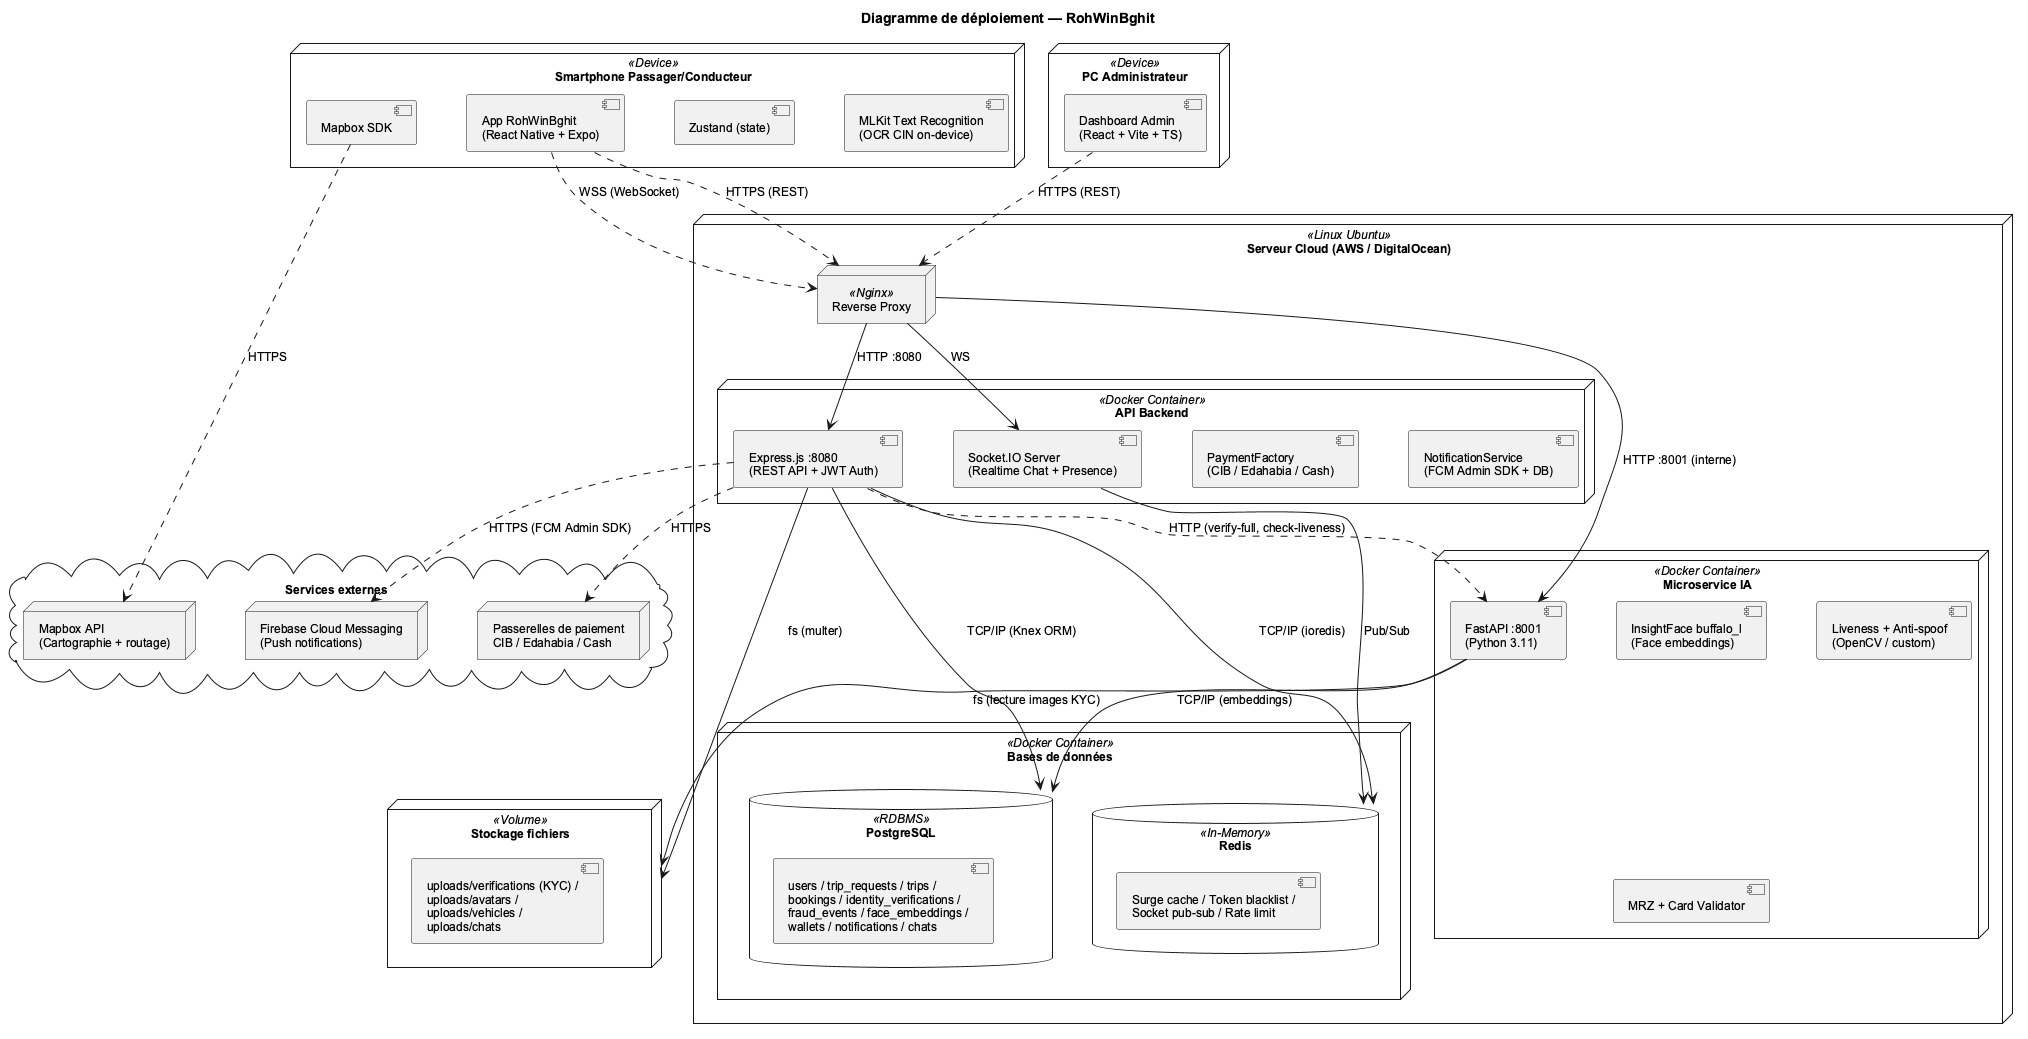

The diagram above was rendered by PlantUML. Its source (embedded in the PNG):
@startuml 03-deployment
skinparam style strictuml
skinparam DefaultFontName Arial
skinparam DefaultFontSize 12
skinparam monochrome true
skinparam nodesep 50
skinparam ranksep 50
title Diagramme de déploiement — RohWinBghit

' ===== CLIENTS =====
node "Smartphone Passager/Conducteur" <<Device>> as Mobile {
  component "App RohWinBghit\n(React Native + Expo)" as AppMobile
  component "Mapbox SDK" as MapboxSDK
  component "Zustand (state)" as State
  component "MLKit Text Recognition\n(OCR CIN on-device)" as MLKit
}

node "PC Administrateur" <<Device>> as AdminPC {
  component "Dashboard Admin\n(React + Vite + TS)" as AppWeb
}

' ===== SERVICES TIERS =====
cloud "Services externes" {
  node "Firebase Cloud Messaging\n(Push notifications)" as FCM
  node "Passerelles de paiement\nCIB / Edahabia / Cash" as PaymentGateway
  node "Mapbox API\n(Cartographie + routage)" as Mapbox
}

' ===== INFRASTRUCTURE SERVEUR =====
node "Serveur Cloud (AWS / DigitalOcean)" <<Linux Ubuntu>> {
  node "Reverse Proxy" <<Nginx>> as Proxy

  node "API Backend" <<Docker Container>> as Backend {
    component "Express.js :8080\n(REST API + JWT Auth)" as Express
    component "Socket.IO Server\n(Realtime Chat + Presence)" as Socket
    component "PaymentFactory\n(CIB / Edahabia / Cash)" as PatPay
    component "NotificationService\n(FCM Admin SDK + DB)" as NotifSvc
  }

  node "Microservice IA" <<Docker Container>> as IA {
    component "FastAPI :8001\n(Python 3.11)" as FastAPI
    component "InsightFace buffalo_l\n(Face embeddings)" as IF
    component "Liveness + Anti-spoof\n(OpenCV / custom)" as LiveAS
    component "MRZ + Card Validator" as CardVal
  }

  node "Bases de données" <<Docker Container>> {
    database "PostgreSQL" <<RDBMS>> as PG {
      [users / trip_requests / trips /\nbookings / identity_verifications /\nfraud_events / face_embeddings /\nwallets / notifications / chats]
    }
    database "Redis" <<In-Memory>> as Redis {
      [Surge cache / Token blacklist /\nSocket pub-sub / Rate limit]
    }
  }
}

node "Stockage fichiers" <<Volume>> as Files {
  [uploads/verifications (KYC) /\nuploads/avatars /\nuploads/vehicles /\nuploads/chats]
}

' ===== CONNEXIONS =====
AppMobile ..> Proxy : HTTPS (REST)
AppMobile ..> Proxy : WSS (WebSocket)
MapboxSDK ..> Mapbox : HTTPS
AppWeb ..> Proxy : HTTPS (REST)

Proxy --> Express : HTTP :8080
Proxy --> Socket : WS
Proxy --> FastAPI : HTTP :8001 (interne)

Express --> PG : TCP/IP (Knex ORM)
Express --> Redis : TCP/IP (ioredis)
Express --> Files : fs (multer)
Express ..> FastAPI : HTTP (verify-full, check-liveness)

FastAPI --> PG : TCP/IP (embeddings)
FastAPI --> Files : fs (lecture images KYC)

Socket --> Redis : Pub/Sub

Express ..> FCM : HTTPS (FCM Admin SDK)
Express ..> PaymentGateway : HTTPS

@enduml